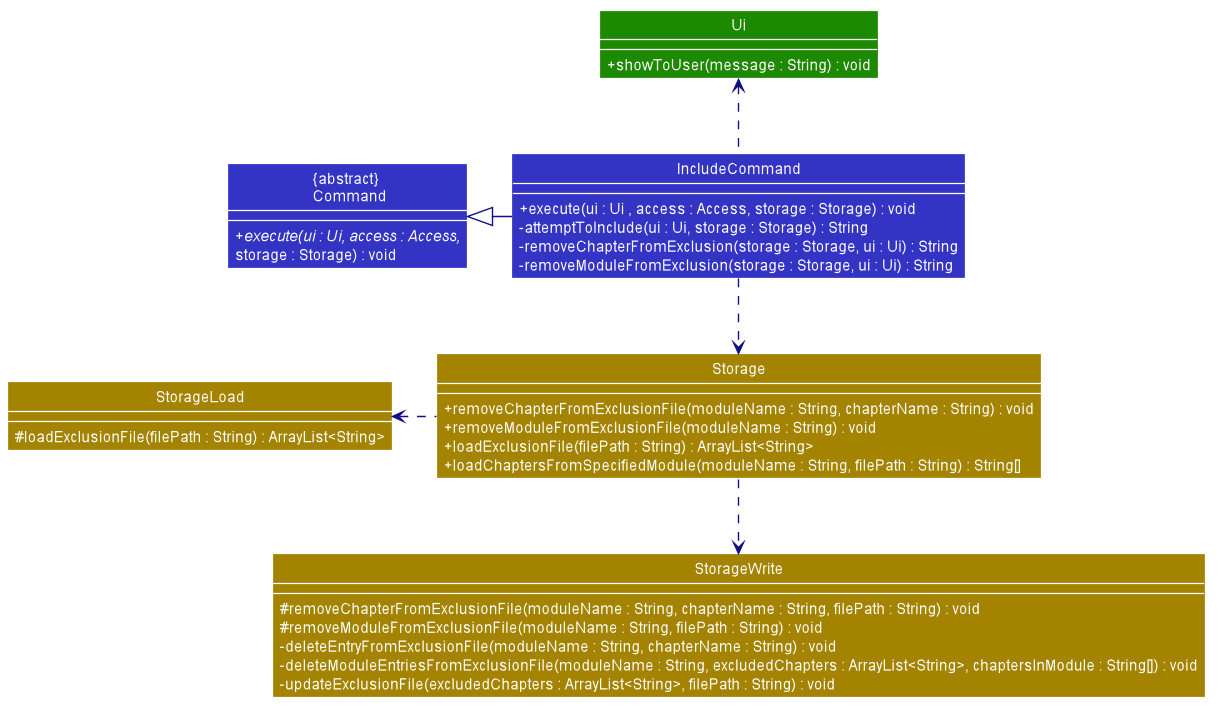

The diagram above was rendered by PlantUML. Its source (embedded in the PNG):
@startuml









skinparam BackgroundColor #FFFFFFF

skinparam Shadowing false

skinparam Class {
    FontColor #FFFFFF
    BorderThickness 1
    BorderColor #FFFFFF
    StereotypeFontColor #FFFFFF
    FontName Arial
}

skinparam Actor {
    BorderColor #000000
    Color #000000
    FontName Arial
}

skinparam Sequence {
    MessageAlign center
    BoxFontSize 15
    BoxPadding 0
    BoxFontColor #FFFFFF
    FontName Arial
}

skinparam Participant {
    FontColor #FFFFFFF
    Padding 20
}

skinparam MinClassWidth 50
skinparam ParticipantPadding 10
skinparam Shadowing false
skinparam DefaultTextAlignment center
skinparam packageStyle Rectangle
skinparam classAttributeIconSize 0
skinparam classAttributeFontColor white
skinparam classAttributeFontSize 12

hide footbox
hide members
hide circle
show member
skinparam arrowThickness 1.1

Class "{abstract} \n Command" as Command #3333C4 {
    + {abstract} execute(ui : Ui, access : Access,
    storage : Storage) : void
}

Class Ui #1D8900 {
    + showToUser(message : String) : void
}

Class Storage #A38300 {
    + removeChapterFromExclusionFile(moduleName : String, chapterName : String) : void
    + removeModuleFromExclusionFile(moduleName : String) : void
    + loadExclusionFile(filePath : String) : ArrayList<String>
    + loadChaptersFromSpecifiedModule(moduleName : String, filePath : String) : String[]
}

Class StorageLoad #A38300 {
    # loadExclusionFile(filePath : String) : ArrayList<String>
}

Class StorageWrite #A38300 {
    # removeChapterFromExclusionFile(moduleName : String, chapterName : String, filePath : String) : void
    # removeModuleFromExclusionFile(moduleName : String, filePath : String) : void
    - deleteEntryFromExclusionFile(moduleName : String, chapterName : String) : void
    - deleteModuleEntriesFromExclusionFile(moduleName : String, excludedChapters : ArrayList<String>, chaptersInModule : String[]) : void
    - updateExclusionFile(excludedChapters : ArrayList<String>, filePath : String) : void
}

Class "IncludeCommand" as IncludeCommand #3333C4 {
    + execute(ui : Ui , access : Access, storage : Storage) : void
    - attemptToInclude(ui : Ui, storage : Storage) : String
    - removeChapterFromExclusion(storage : Storage, ui : Ui) : String
    - removeModuleFromExclusion(storage : Storage, ui : Ui) : String
}

IncludeCommand -left[#101086]-|> Command
IncludeCommand .down[#101086].> Storage
Storage .left[#101086].> StorageLoad
Storage .down[#101086].> StorageWrite
IncludeCommand .up[#101086].> Ui

@enduml